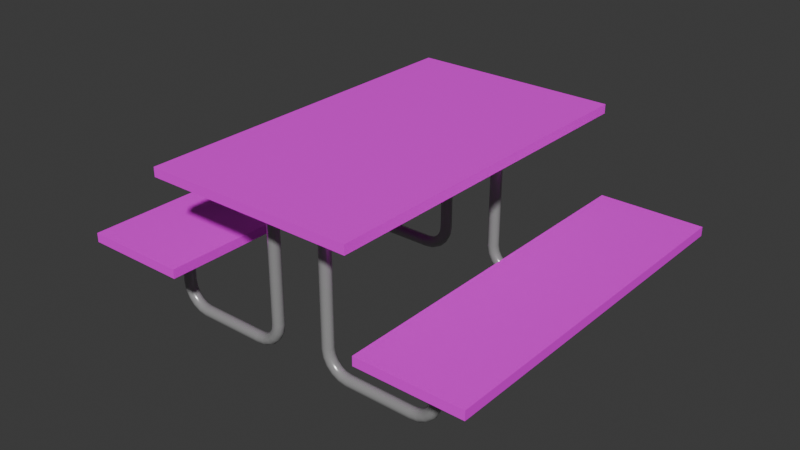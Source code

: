 # Source: Table.blend  (saved by Blender 4.4.30; exported with 4.5.12 LTS)
import bpy
from mathutils import Matrix  # noqa: F401  (used for matrix-valued properties, if any)

bpy.ops.wm.read_factory_settings(use_empty=True)
scene = bpy.context.scene
scene.name = 'Scene'

# ---- collections
col_collection = bpy.data.collections.new('Collection'); scene.collection.children.link(col_collection)

# ---- images (referenced by path relative to the original .blend; pixels are not part of the script)
import os
ASSET_DIR = os.environ.get("B2B_ASSET_DIR", "")  # directory of the original .blend (textures are referenced by path, not embedded)
HERE = os.path.dirname(os.path.abspath(__file__))  # packed textures are extracted next to this script under _unpacked/

def load_image(name, relpath, width, height, colorspace="sRGB"):
    """Load a texture the original file referenced (path relative to the .blend, or extracted next to this script)."""
    p = next((c for c in (os.path.join(HERE, relpath), os.path.join(ASSET_DIR, relpath)) if relpath and os.path.exists(c)), "")
    if p:
        img = bpy.data.images.load(p, check_existing=True)
        img.name = name
    else:  # same state as the original file: an image datablock whose file is absent (Cycles renders it pink)
        img = bpy.data.images.new(name, width, height)
        img.source = "FILE"
        img.filepath = "//" + (relpath or name)
    img.colorspace_settings.name = colorspace
    return img
img_tablewoodtexture_png = load_image('TableWoodTexture.png', 'TableWoodTexture.png', 1024, 1024, 'sRGB')

# ---- materials (node trees are filled in below, after node groups)
mat_light_brown_wood_001 = bpy.data.materials.new('Light brown wood.001')
mat_light_brown_wood_001.displacement_method = 'BOTH'
mat_toilet = bpy.data.materials.new('Toilet')
mat_toilet.use_transparent_shadow = False

# ---- material node trees
mat_light_brown_wood_001.use_nodes = True; mat_light_brown_wood_001.node_tree.nodes.clear()
_N = mat_light_brown_wood_001.node_tree.nodes; _L = mat_light_brown_wood_001.node_tree.links
n0 = _N.new('ShaderNodeTexImage'); n0.name = 'Image Texture'; n0.location = (735, 33)
n0.image = img_tablewoodtexture_png
n1 = _N.new('ShaderNodeBsdfPrincipled'); n1.name = 'Principled BSDF.001'; n1.location = (1237, 149)
n1.inputs[2].default_value = 0.6
n2 = _N.new('ShaderNodeOutputMaterial'); n2.name = 'Material Output.001'; n2.location = (2032, 146)
_L.new(n1.outputs[0], n2.inputs[0])
_L.new(n0.outputs[0], n1.inputs[0])
n2.is_active_output = True
mat_toilet.use_nodes = True; mat_toilet.node_tree.nodes.clear()
_N = mat_toilet.node_tree.nodes; _L = mat_toilet.node_tree.links
n0 = _N.new('ShaderNodeBsdfPrincipled'); n0.name = 'Principled BSDF'; n0.location = (102, 156)
n0.inputs[0].default_value = (0.3757, 0.3757, 0.3757, 1.0)
n0.inputs[1].default_value = 0.2409
n0.inputs[2].default_value = 0.2455
n1 = _N.new('ShaderNodeOutputMaterial'); n1.name = 'Material Output'; n1.location = (392, 156)
_L.new(n0.outputs[0], n1.inputs[0])
n1.is_active_output = True

# ---- world
world_world = bpy.data.worlds.new('World'); scene.world = world_world
world_world.use_nodes = True; world_world.node_tree.nodes.clear()
_N = world_world.node_tree.nodes; _L = world_world.node_tree.links
n0 = _N.new('ShaderNodeOutputWorld'); n0.name = 'World Output'; n0.location = (300, 300)
n1 = _N.new('ShaderNodeBackground'); n1.name = 'Background'; n1.location = (10, 300)
n1.inputs[0].default_value = (0.05088, 0.05088, 0.05088, 1.0)
_L.new(n1.outputs[0], n0.inputs[0])
n0.is_active_output = True
world_world.color = (0.05088, 0.05088, 0.05088)
world_world.sun_shadow_jitter_overblur = 0.0

# ---- meshes
me_cube = bpy.data.meshes.new('Cube')
me_cube.from_pydata([(1.0, 1.0, 1.0), (1.0, 1.0, -1.0), (1.0, -1.0, 1.0), (1.0, -1.0, -1.0), (-1.0, 1.0, 1.0), (-1.0, 1.0, -1.0), (-1.0, -1.0, 1.0), (-1.0, -1.0, -1.0)], [], [(0, 4, 6, 2), (3, 2, 6, 7), (7, 6, 4, 5), (5, 1, 3, 7), (1, 0, 2, 3), (5, 4, 0, 1)])
_uv = me_cube.uv_layers.new(name='UVMap')
_uv.uv.foreach_set('vector', [0.5824, 0.001953, 0.5824, 0.202, 0.4186, 0.2, 0.4186, 6.357e-09, 0.598, 0.4, 0.398, 0.4, 0.398, 0.2, 0.598, 0.2, 0.598, 0.6, 0.398, 0.6, 0.398, 0.4, 0.598, 0.4, 0.201, 0.6225, 0.201, 0.7873, 0.0009766, 0.7873, 0.0009766, 0.6225, 0.398, 0.7873, 0.198, 0.7863, 0.198, 0.6205, 0.398, 0.6205, 0.598, 0.8, 0.398, 0.8, 0.398, 0.6, 0.598, 0.6])
me_cube.materials.append(mat_light_brown_wood_001)
me_cube.use_mirror_vertex_groups = False
me_cube.update()
me_cube_001 = bpy.data.meshes.new('Cube.001')
me_cube_001.from_pydata([(1.0, 1.0, 1.0), (1.0, 1.0, -1.0), (1.0, -1.0, 1.0), (1.0, -1.0, -1.0), (-1.0, 1.0, 1.0), (-1.0, 1.0, -1.0), (-1.0, -1.0, 1.0), (-1.0, -1.0, -1.0)], [], [(0, 4, 6, 2), (3, 2, 6, 7), (7, 6, 4, 5), (5, 1, 3, 7), (1, 0, 2, 3), (5, 4, 0, 1)])
_uv = me_cube_001.uv_layers.new(name='UVMap')
_uv.uv.foreach_set('vector', [0.8166, -0.001953, 0.8166, 0.2, 0.6166, 0.2, 0.6166, 3.575e-09, 0.798, 0.4, 0.598, 0.4, 0.598, 0.2, 0.798, 0.2, 0.798, 0.6, 0.598, 0.6, 0.598, 0.4, 0.798, 0.4, 0.798, 0.6, 0.798, 0.8, 0.598, 0.8, 0.598, 0.6, 0.198, 1.0, -0.001953, 1.0, -0.001953, 0.7863, 0.198, 0.7863, 0.398, 1.0, 0.198, 1.0, 0.198, 0.7863, 0.398, 0.7863])
me_cube_001.materials.append(mat_light_brown_wood_001)
me_cube_001.use_mirror_vertex_groups = False
me_cube_001.update()
me_cube_002 = bpy.data.meshes.new('Cube.002')
me_cube_002.from_pydata([(1.0, 1.0, 1.0), (1.0, 1.0, -1.0), (1.0, -1.0, 1.0), (1.0, -1.0, -1.0), (-1.0, 1.0, 1.0), (-1.0, 1.0, -1.0), (-1.0, -1.0, 1.0), (-1.0, -1.0, -1.0)], [], [(0, 4, 6, 2), (3, 2, 6, 7), (7, 6, 4, 5), (5, 1, 3, 7), (1, 0, 2, 3), (5, 4, 0, 1)])
_uv = me_cube_002.uv_layers.new(name='UVMap')
_uv.uv.foreach_set('vector', [0.199, 1.51e-08, 0.199, 0.2, -0.0009766, 0.2, -0.0009765, 1.8e-15, 0.198, 0.4, -0.001953, 0.4, -0.001953, 0.2, 0.198, 0.2, 0.398, 0.2, 0.198, 0.2, 0.198, 3.179e-09, 0.398, 1.828e-08, 0.398, 0.2, 0.398, 0.4, 0.198, 0.4, 0.198, 0.2, 0.198, 0.6215, -0.001953, 0.6215, -0.001953, 0.4, 0.198, 0.4, 0.398, 0.6205, 0.198, 0.6205, 0.198, 0.4, 0.398, 0.4])
me_cube_002.materials.append(mat_light_brown_wood_001)
me_cube_002.use_mirror_vertex_groups = False
me_cube_002.update()

# ---- curves / text
cu_plane_004 = bpy.data.curves.new('Plane.004', 'CURVE')
cu_plane_004.dimensions = '3D'
_sp = cu_plane_004.splines.new('POLY'); _sp.points.add(13)
_sp.points.foreach_set('co', [0.0, 0.0, 2.843, 0.0, 0.0, 0.0, 0.409, 0.0, 0.02002, 0.0, 0.2826, 0.0, 0.07811, 0.0, 0.1686, 0.0, 0.1686, 0.0, 0.07811, 0.0, 0.2826, 0.0, 0.02002, 0.0, 0.409, 0.0, 0.0, 0.0, 1.591, 0.0, 0.0, 0.0, 1.717, 0.0, 0.02002, 0.0, 1.831, 0.0, 0.07811, 0.0, 1.922, 0.0, 0.1686, 0.0, 1.98, 0.0, 0.2826, 0.0, 2.0, 0.0, 0.409, 0.0, 2.0, 0.0, 1.25, 0.0])
_sp.order_v = 0
_sp.resolution_v = 0
_sp.use_endpoint_u = True
cu_plane_004.materials.append(mat_toilet)
cu_plane_004.bevel_depth = 0.1
cu_plane_004.fill_mode = 'FULL'
cu_plane_005 = bpy.data.curves.new('Plane.005', 'CURVE')
cu_plane_005.dimensions = '3D'
_sp = cu_plane_005.splines.new('POLY'); _sp.points.add(13)
_sp.points.foreach_set('co', [0.0, 0.0, 2.843, 0.0, 0.0, 0.0, 0.409, 0.0, 0.02002, 0.0, 0.2826, 0.0, 0.07811, 0.0, 0.1686, 0.0, 0.1686, 0.0, 0.07811, 0.0, 0.2826, 0.0, 0.02002, 0.0, 0.409, 0.0, 0.0, 0.0, 1.591, 0.0, 0.0, 0.0, 1.717, 0.0, 0.02002, 0.0, 1.831, 0.0, 0.07811, 0.0, 1.922, 0.0, 0.1686, 0.0, 1.98, 0.0, 0.2826, 0.0, 2.0, 0.0, 0.409, 0.0, 2.0, 0.0, 1.25, 0.0])
_sp.order_v = 0
_sp.resolution_v = 0
_sp.use_endpoint_u = True
cu_plane_005.materials.append(mat_toilet)
cu_plane_005.bevel_depth = 0.1
cu_plane_005.fill_mode = 'FULL'
cu_plane_006 = bpy.data.curves.new('Plane.006', 'CURVE')
cu_plane_006.dimensions = '3D'
_sp = cu_plane_006.splines.new('POLY'); _sp.points.add(13)
_sp.points.foreach_set('co', [0.0, 0.0, 2.843, 0.0, 0.0, 0.0, 0.409, 0.0, 0.02002, 0.0, 0.2826, 0.0, 0.07811, 0.0, 0.1686, 0.0, 0.1686, 0.0, 0.07811, 0.0, 0.2826, 0.0, 0.02002, 0.0, 0.409, 0.0, 0.0, 0.0, 1.591, 0.0, 0.0, 0.0, 1.717, 0.0, 0.02002, 0.0, 1.831, 0.0, 0.07811, 0.0, 1.922, 0.0, 0.1686, 0.0, 1.98, 0.0, 0.2826, 0.0, 2.0, 0.0, 0.409, 0.0, 2.0, 0.0, 1.25, 0.0])
_sp.order_v = 0
_sp.resolution_v = 0
_sp.use_endpoint_u = True
cu_plane_006.materials.append(mat_toilet)
cu_plane_006.bevel_depth = 0.1
cu_plane_006.fill_mode = 'FULL'
cu_plane_007 = bpy.data.curves.new('Plane.007', 'CURVE')
cu_plane_007.dimensions = '3D'
_sp = cu_plane_007.splines.new('POLY'); _sp.points.add(13)
_sp.points.foreach_set('co', [0.0, 0.0, 2.843, 0.0, 0.0, 0.0, 0.409, 0.0, 0.02002, 0.0, 0.2826, 0.0, 0.07811, 0.0, 0.1686, 0.0, 0.1686, 0.0, 0.07811, 0.0, 0.2826, 0.0, 0.02002, 0.0, 0.409, 0.0, 0.0, 0.0, 1.591, 0.0, 0.0, 0.0, 1.717, 0.0, 0.02002, 0.0, 1.831, 0.0, 0.07811, 0.0, 1.922, 0.0, 0.1686, 0.0, 1.98, 0.0, 0.2826, 0.0, 2.0, 0.0, 0.409, 0.0, 2.0, 0.0, 1.25, 0.0])
_sp.order_v = 0
_sp.resolution_v = 0
_sp.use_endpoint_u = True
cu_plane_007.materials.append(mat_toilet)
cu_plane_007.bevel_depth = 0.1
cu_plane_007.fill_mode = 'FULL'

# ---- objects
ob_cube = bpy.data.objects.new('Cube', me_cube)
ob_plane = bpy.data.objects.new('Plane', cu_plane_004)
ob_plane_001 = bpy.data.objects.new('Plane.001', cu_plane_005)
ob_plane_002 = bpy.data.objects.new('Plane.002', cu_plane_006)
ob_plane_003 = bpy.data.objects.new('Plane.003', cu_plane_007)
ob_cube_001 = bpy.data.objects.new('Cube.001', me_cube_001)
ob_cube_002 = bpy.data.objects.new('Cube.002', me_cube_002)

# ---- transforms, parenting, visibility, modifiers, constraints
ob_cube.location = (-4.67, -1.953, 2.844)
ob_cube.scale = (1.817, 3.116, 0.079)
ob_cube.lock_rotations_4d = False
ob_cube.empty_display_type = 'ARROWS'
ob_cube.lineart.crease_threshold = 0.0
ob_plane.location = (-4.115, 0.0, 0.0)
ob_plane_001.location = (-5.13, 0.0, 0.0)
ob_plane_001.rotation_euler = (0.0, -0.0, 3.142)
ob_plane_002.location = (-5.13, -4.115, 0.0)
ob_plane_002.rotation_euler = (0.0, -0.0, 3.142)
ob_plane_003.location = (-4.115, -4.115, 0.0)
ob_cube_001.location = (-7.199, -1.953, 1.25)
ob_cube_001.scale = (0.9084, 3.116, 0.079)
ob_cube_001.lock_rotations_4d = False
ob_cube_001.empty_display_type = 'ARROWS'
ob_cube_001.lineart.crease_threshold = 0.0
ob_cube_002.location = (-1.857, -1.953, 1.25)
ob_cube_002.scale = (0.9084, 3.116, 0.079)
ob_cube_002.lock_rotations_4d = False
ob_cube_002.empty_display_type = 'ARROWS'
ob_cube_002.lineart.crease_threshold = 0.0

# ---- collection membership
col_collection.objects.link(ob_cube)
col_collection.objects.link(ob_plane)
col_collection.objects.link(ob_plane_001)
col_collection.objects.link(ob_plane_002)
col_collection.objects.link(ob_plane_003)
col_collection.objects.link(ob_cube_001)
col_collection.objects.link(ob_cube_002)

# ---- scene / render settings (as saved in the file)
scene.frame_start = 1; scene.frame_end = 250; scene.frame_set(1)
scene.render.engine = 'BLENDER_EEVEE_NEXT'
bpy.context.view_layer.update()

# ---- added for rendering (the .blend has no active camera and no usable light): camera, sun
cam_auto = bpy.data.cameras.new('AutoCamera')
cam_auto.lens = 50.0
cam_auto.sensor_width = 36.0
cam_auto.clip_end = 1000.0
ob_auto_camera = bpy.data.objects.new('AutoCamera', cam_auto)
scene.collection.objects.link(ob_auto_camera)
ob_auto_camera.location = (5.35828, -13.8525, 9.33935)
ob_auto_camera.rotation_euler = (1.09748, -7.21219e-08, 0.694738)
scene.camera = ob_auto_camera
light_auto_sun = bpy.data.lights.new('AutoSun', 'SUN')
light_auto_sun.energy = 3.0
light_auto_sun.angle = 0.0523599
ob_auto_sun = bpy.data.objects.new('AutoSun', light_auto_sun)
scene.collection.objects.link(ob_auto_sun)
ob_auto_sun.rotation_euler = (0.872665, 0.174533, 0.523599)
bpy.context.view_layer.update()
